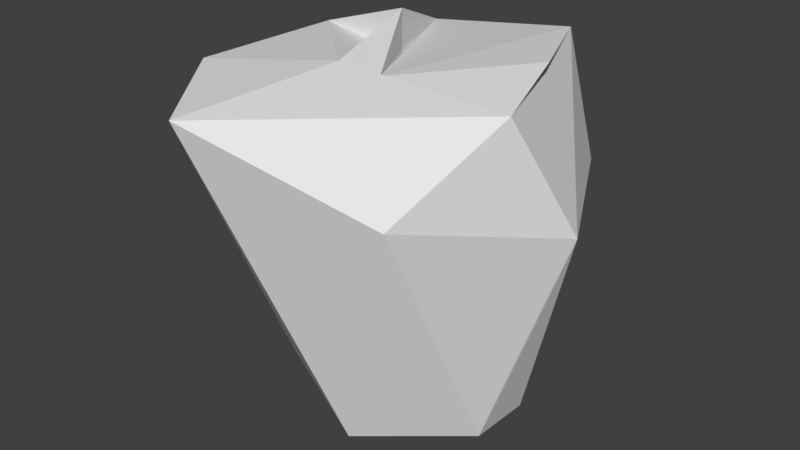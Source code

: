# Source: chest_1.blend  (saved by Blender 2.79.0; exported with 4.5.12 LTS)
import bpy
from mathutils import Matrix  # noqa: F401  (used for matrix-valued properties, if any)

bpy.ops.wm.read_factory_settings(use_empty=True)
scene = bpy.context.scene
scene.name = 'Scene'

# ---- collections
col_collection_1 = bpy.data.collections.new('Collection 1'); scene.collection.children.link(col_collection_1)

# ---- world
world_world = bpy.data.worlds.new('World'); scene.world = world_world
world_world.color = (0.05088, 0.05088, 0.05088)
world_world.use_sun_shadow = False
world_world.sun_shadow_jitter_overblur = 0.0
world_world.cycles.sampling_method = 'MANUAL'

# ---- meshes
me_cylinder = bpy.data.meshes.new('Cylinder')
me_cylinder.from_pydata([(-0.1072, 0.1072, 0.436), (-0.01441, -0.02596, -0.1898), (0.02383, -0.1036, 0.3998), (0.1369, 0.06844, -0.1797), (-0.3142, 0.1423, 0.3664), (-0.06844, -0.1369, -0.1797), (-0.2046, 0.3296, 0.3472), (0.2313, 0.04529, 0.4291), (-0.1944, 0.08616, -0.1876), (-0.1072, 0.1072, 0.3537), (-0.0577, -0.108, 0.4083), (0.1446, 0.2447, 0.4199), (0.2733, -0.1136, 0.4004), (0.202, 0.06641, -0.2272), (0.02734, 0.2144, -0.1959), (0.1369, 0.06844, -0.2373), (-0.06844, -0.1369, -0.2373), (-0.1075, -0.08744, -0.2373), (0.04828, -0.2206, -0.2013), (0.1989, -0.05357, -0.226), (0.3277, 0.002401, 0.1789), (-0.347, -0.1366, 0.3581), (0.1885, -0.2896, 0.2573), (0.1788, 0.29, 0.1742), (-0.1683, -0.3611, 0.3571), (-0.1897, -0.1103, -0.1808), (-0.08865, 0.272, -0.01269)], [], [(1, 25, 8), (7, 11, 2), (20, 23, 11, 12), (10, 24, 12), (12, 24, 22), (11, 7, 12), (1, 17, 25), (10, 21, 24), (1, 19, 18), (12, 22, 20), (22, 18, 19), (24, 25, 18), (20, 19, 13), (21, 4, 8), (8, 6, 26, 14), (14, 23, 13), (2, 12, 7), (4, 10, 9), (2, 9, 0), (4, 9, 0), (1, 18, 16), (13, 19, 15), (1, 15, 3), (13, 15, 3), (1, 16, 5), (3, 15, 19), (14, 13, 3), (16, 5, 25, 17), (8, 14, 1), (5, 18, 25), (6, 11, 23), (6, 4, 0), (3, 15, 14), (3, 19, 1), (0, 9, 10), (2, 0, 10), (2, 11, 6, 9), (18, 22, 24), (17, 1, 5, 16), (4, 21, 10), (0, 9, 6), (14, 15, 1), (5, 16, 18), (8, 4, 6), (19, 20, 22), (25, 24, 21), (25, 21, 8), (14, 26, 6, 23), (23, 20, 13)])
_uv = me_cylinder.uv_layers.new(name='UVMap')
_uv.uv.foreach_set('vector', [0.7416, 0.7715, 0.7287, 0.7353, 0.7684, 0.7407, 0.2607, 0.7083, 0.2245, 0.7428, 0.2296, 0.6581, 0.3676, 0.3877, 0.4286, 0.3805, 0.4337, 0.4365, 0.3435, 0.4369, 0.2145, 0.6479, 0.2217, 0.594, 0.2701, 0.6796, 0.3435, 0.4369, 0.2336, 0.4254, 0.3073, 0.4006, 0.4337, 0.4365, 0.3826, 0.4426, 0.3435, 0.4369, 0.7416, 0.7715, 0.729, 0.7564, 0.7287, 0.7353, 0.2145, 0.6479, 0.1695, 0.6127, 0.2217, 0.594, 0.7416, 0.7715, 0.7275, 0.8161, 0.6993, 0.7745, 0.3435, 0.4369, 0.3073, 0.4006, 0.3676, 0.3877, 0.3073, 0.4006, 0.294, 0.3019, 0.348, 0.2962, 0.2336, 0.4254, 0.2359, 0.2928, 0.294, 0.3019, 0.3676, 0.3877, 0.348, 0.2962, 0.3772, 0.2943, 0.174, 0.402, 0.1209, 0.3685, 0.1994, 0.2684, 0.4946, 0.2684, 0.5191, 0.4065, 0.4718, 0.3299, 0.4342, 0.2924, 0.4342, 0.2924, 0.4286, 0.3805, 0.3772, 0.2943, 0.2296, 0.6581, 0.2836, 0.6775, 0.2607, 0.7083, 0.146, 0.6618, 0.2145, 0.6479, 0.1811, 0.6678, 0.2296, 0.6581, 0.1913, 0.6935, 0.1849, 0.6798, 0.146, 0.6618, 0.1811, 0.6678, 0.1846, 0.6799, 0.7416, 0.7715, 0.6993, 0.7745, 0.7238, 0.762, 0.7581, 0.8161, 0.7275, 0.8161, 0.7546, 0.7999, 0.7416, 0.7715, 0.7547, 0.7997, 0.7462, 0.7961, 0.7581, 0.8161, 0.7546, 0.7999, 0.7633, 0.8028, 0.8067, 0.7536, 0.7833, 0.7536, 0.787, 0.7441, 0.7462, 0.7961, 0.7546, 0.7999, 0.7275, 0.8161, 0.7832, 0.7894, 0.7581, 0.8161, 0.7633, 0.8028, 0.7239, 0.7619, 0.7183, 0.7565, 0.7287, 0.7353, 0.729, 0.7564, 0.7684, 0.7407, 0.7832, 0.7894, 0.7416, 0.7715, 0.7183, 0.7565, 0.6993, 0.7745, 0.7287, 0.7353, 0.5191, 0.4065, 0.4337, 0.4365, 0.4286, 0.3805, 0.146, 0.7139, 0.146, 0.6618, 0.1846, 0.6799, 0.7633, 0.8028, 0.7547, 0.7997, 0.7832, 0.7894, 0.7462, 0.7961, 0.7275, 0.8161, 0.7416, 0.7715, 0.1849, 0.6798, 0.1811, 0.6678, 0.2145, 0.6479, 0.2296, 0.6581, 0.1849, 0.6798, 0.2145, 0.6479, 0.2296, 0.6581, 0.2245, 0.7428, 0.146, 0.7139, 0.1913, 0.6935, 0.294, 0.3019, 0.3073, 0.4006, 0.2336, 0.4254, 0.729, 0.7564, 0.8067, 0.7536, 0.787, 0.7441, 0.7921, 0.7353, 0.146, 0.6618, 0.1695, 0.6127, 0.2145, 0.6479, 0.1846, 0.6799, 0.1913, 0.6935, 0.146, 0.7139, 0.7832, 0.7894, 0.7547, 0.7997, 0.7416, 0.7715, 0.7183, 0.7565, 0.7238, 0.762, 0.6993, 0.7745, 0.4946, 0.2684, 0.566, 0.384, 0.5191, 0.4065, 0.348, 0.2962, 0.3676, 0.3877, 0.3073, 0.4006, 0.2359, 0.2928, 0.2336, 0.4254, 0.174, 0.402, 0.2359, 0.2928, 0.174, 0.402, 0.1994, 0.2684, 0.4342, 0.2924, 0.4718, 0.3299, 0.5191, 0.4065, 0.4286, 0.3805, 0.4286, 0.3805, 0.3676, 0.3877, 0.3772, 0.2943])
me_cylinder.use_remesh_preserve_volume = False
me_cylinder.use_remesh_preserve_attributes = False
me_cylinder.use_mirror_vertex_groups = False
me_cylinder.update()

# ---- objects
ob_cylinder = bpy.data.objects.new('Cylinder', me_cylinder)

# ---- transforms, parenting, visibility, modifiers, constraints
ob_cylinder.location = (0.0, 0.0, 0.0)
ob_cylinder.lineart.crease_threshold = 0.0

# ---- collection membership
col_collection_1.objects.link(ob_cylinder)

# ---- scene / render settings (as saved in the file)
scene.frame_start = 1; scene.frame_end = 250; scene.frame_set(1)
scene.render.engine = 'BLENDER_EEVEE_NEXT'
scene.render.resolution_percentage = 50
scene.render.dither_intensity = 0.0
scene.cycles.use_denoising = False
scene.cycles.samples = 128
scene.cycles.sampling_pattern = 'TABULATED_SOBOL'
scene.cycles.use_adaptive_sampling = False
scene.cycles.use_light_tree = False
scene.cycles.blur_glossy = 0.0
scene.cycles.sample_clamp_indirect = 0.0
scene.view_settings.view_transform = 'Standard'
bpy.context.view_layer.update()

# ---- added for rendering (the .blend has no active camera and no usable light): camera, sun
cam_auto = bpy.data.cameras.new('AutoCamera')
cam_auto.lens = 50.0
cam_auto.sensor_width = 36.0
cam_auto.clip_end = 1000.0
ob_auto_camera = bpy.data.objects.new('AutoCamera', cam_auto)
scene.collection.objects.link(ob_auto_camera)
ob_auto_camera.location = (1.07946, -1.32272, 0.970645)
ob_auto_camera.rotation_euler = (1.09748, -7.21219e-08, 0.694738)
scene.camera = ob_auto_camera
light_auto_sun = bpy.data.lights.new('AutoSun', 'SUN')
light_auto_sun.energy = 3.0
light_auto_sun.angle = 0.0523599
ob_auto_sun = bpy.data.objects.new('AutoSun', light_auto_sun)
scene.collection.objects.link(ob_auto_sun)
ob_auto_sun.rotation_euler = (0.872665, 0.174533, 0.523599)
bpy.context.view_layer.update()
